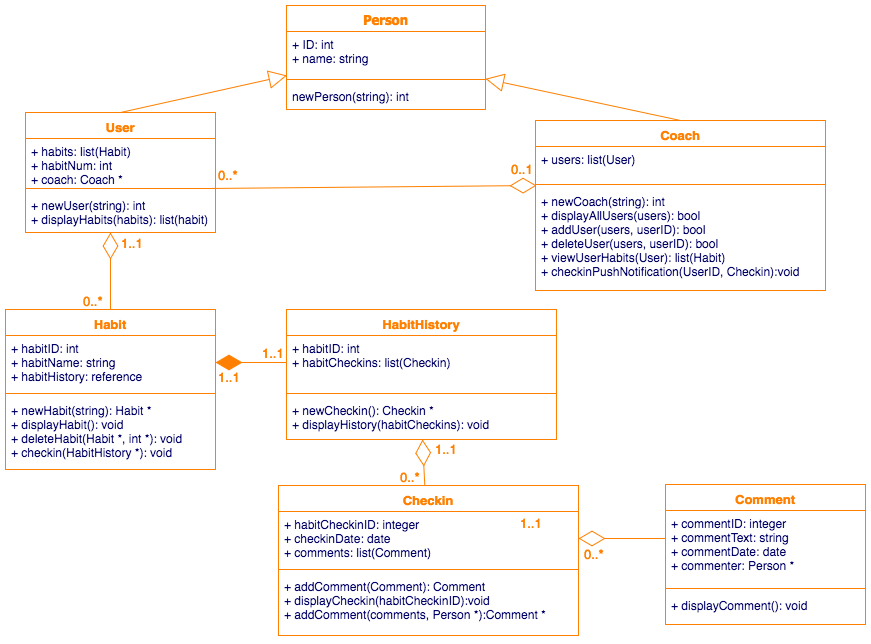

The diagram above was exported from draw.io. Its source (the exported page's mxGraphModel, read from the mxfile embedded in the PNG):
<mxGraphModel dx="948" dy="531" grid="0" gridSize="10" guides="1" tooltips="1" connect="1" arrows="1" fold="1" page="1" pageScale="1" pageWidth="1169" pageHeight="827" math="0" shadow="0">
  <root>
    <mxCell id="0" />
    <mxCell id="1" parent="0" />
    <mxCell id="41fe28ffb9dbdb2c-1" value="Habit" style="swimlane;fontStyle=1;align=center;verticalAlign=top;childLayout=stackLayout;horizontal=1;startSize=26;horizontalStack=0;resizeParent=1;resizeParentMax=0;resizeLast=0;collapsible=1;marginBottom=0;swimlaneFillColor=#ffffff;strokeColor=#FF8000;strokeWidth=1;fillColor=none;fontSize=13;fontColor=#FF8000;" vertex="1" parent="1">
      <mxGeometry x="140" y="345" width="210" height="160" as="geometry">
        <mxRectangle x="10" y="120" width="60" height="26" as="alternateBounds" />
      </mxGeometry>
    </mxCell>
    <mxCell id="41fe28ffb9dbdb2c-2" value="+ habitID: int&#10;+ habitName: string&#10;+ habitHistory: reference" style="text;strokeColor=none;fillColor=none;align=left;verticalAlign=top;spacingLeft=4;spacingRight=4;overflow=hidden;rotatable=0;points=[[0,0.5],[1,0.5]];portConstraint=eastwest;fontColor=#000066;" vertex="1" parent="41fe28ffb9dbdb2c-1">
      <mxGeometry y="26" width="210" height="54" as="geometry" />
    </mxCell>
    <mxCell id="41fe28ffb9dbdb2c-3" value="" style="line;strokeWidth=1;fillColor=none;align=left;verticalAlign=middle;spacingTop=-1;spacingLeft=3;spacingRight=3;rotatable=0;labelPosition=right;points=[];portConstraint=eastwest;fontColor=#000066;strokeColor=#FF8000;" vertex="1" parent="41fe28ffb9dbdb2c-1">
      <mxGeometry y="80" width="210" height="8" as="geometry" />
    </mxCell>
    <mxCell id="41fe28ffb9dbdb2c-4" value="+ newHabit(string): Habit *&#10;+ displayHabit(): void&#10;+ deleteHabit(Habit *, int *): void&#10;+ checkin(HabitHistory *): void" style="text;strokeColor=none;fillColor=none;align=left;verticalAlign=top;spacingLeft=4;spacingRight=4;overflow=hidden;rotatable=0;points=[[0,0.5],[1,0.5]];portConstraint=eastwest;fontColor=#000066;" vertex="1" parent="41fe28ffb9dbdb2c-1">
      <mxGeometry y="88" width="210" height="72" as="geometry" />
    </mxCell>
    <mxCell id="41fe28ffb9dbdb2c-8" value="" style="endArrow=diamondThin;endFill=0;endSize=24;html=1;strokeColor=#FF8000;fontSize=13;fontColor=#000066;exitX=0.5;exitY=0;entryX=0.447;entryY=1;entryPerimeter=0;" edge="1" parent="1" source="41fe28ffb9dbdb2c-1" target="41fe28ffb9dbdb2c-25">
      <mxGeometry width="160" relative="1" as="geometry">
        <mxPoint x="160" y="527" as="sourcePoint" />
        <mxPoint x="244" y="277" as="targetPoint" />
      </mxGeometry>
    </mxCell>
    <mxCell id="41fe28ffb9dbdb2c-9" value="" style="endArrow=diamondThin;endFill=1;endSize=24;html=1;strokeColor=#FF8000;fontSize=13;fontColor=#000066;exitX=0;exitY=0.5;" edge="1" parent="1" source="41fe28ffb9dbdb2c-19" target="41fe28ffb9dbdb2c-2">
      <mxGeometry width="160" relative="1" as="geometry">
        <mxPoint x="366" y="385" as="sourcePoint" />
        <mxPoint x="310" y="386" as="targetPoint" />
      </mxGeometry>
    </mxCell>
    <mxCell id="41fe28ffb9dbdb2c-10" value="1..1" style="text;html=1;resizable=0;points=[];autosize=1;align=left;verticalAlign=top;spacingTop=-4;fontSize=13;fontColor=#000066;" vertex="1" parent="1">
      <mxGeometry x="250" y="225" width="40" height="20" as="geometry" />
    </mxCell>
    <mxCell id="41fe28ffb9dbdb2c-11" value="0..*" style="text;html=1;resizable=0;points=[];autosize=1;align=left;verticalAlign=top;spacingTop=-4;fontSize=13;fontColor=#FF8000;" vertex="1" parent="1">
      <mxGeometry x="216" y="327" width="40" height="20" as="geometry" />
    </mxCell>
    <mxCell id="41fe28ffb9dbdb2c-12" value="1..1" style="text;html=1;resizable=0;points=[];autosize=1;align=left;verticalAlign=top;spacingTop=-4;fontSize=13;fontColor=#FF8000;" vertex="1" parent="1">
      <mxGeometry x="395" y="379" width="40" height="20" as="geometry" />
    </mxCell>
    <mxCell id="41fe28ffb9dbdb2c-13" value="1..1" style="text;html=1;resizable=0;points=[];autosize=1;align=left;verticalAlign=top;spacingTop=-4;fontSize=13;fontColor=#FF8000;" vertex="1" parent="1">
      <mxGeometry x="351" y="403" width="40" height="20" as="geometry" />
    </mxCell>
    <mxCell id="41fe28ffb9dbdb2c-14" value="Checkin" style="swimlane;fontStyle=1;align=center;verticalAlign=top;childLayout=stackLayout;horizontal=1;startSize=26;horizontalStack=0;resizeParent=1;resizeParentMax=0;resizeLast=0;collapsible=1;marginBottom=0;swimlaneFillColor=#ffffff;strokeColor=#FF8000;strokeWidth=1;fillColor=none;fontSize=13;fontColor=#FF8000;" vertex="1" parent="1">
      <mxGeometry x="413" y="521" width="300" height="150" as="geometry">
        <mxRectangle x="10" y="120" width="60" height="26" as="alternateBounds" />
      </mxGeometry>
    </mxCell>
    <mxCell id="41fe28ffb9dbdb2c-15" value="+ habitCheckinID: integer&#10;+ checkinDate: date&#10;+ comments: list(Comment)" style="text;strokeColor=none;fillColor=none;align=left;verticalAlign=top;spacingLeft=4;spacingRight=4;overflow=hidden;rotatable=0;points=[[0,0.5],[1,0.5]];portConstraint=eastwest;fontColor=#000066;" vertex="1" parent="41fe28ffb9dbdb2c-14">
      <mxGeometry y="26" width="300" height="54" as="geometry" />
    </mxCell>
    <mxCell id="41fe28ffb9dbdb2c-16" value="" style="line;strokeWidth=1;fillColor=none;align=left;verticalAlign=middle;spacingTop=-1;spacingLeft=3;spacingRight=3;rotatable=0;labelPosition=right;points=[];portConstraint=eastwest;fontColor=#000066;strokeColor=#FF8000;" vertex="1" parent="41fe28ffb9dbdb2c-14">
      <mxGeometry y="80" width="300" height="8" as="geometry" />
    </mxCell>
    <mxCell id="41fe28ffb9dbdb2c-17" value="+ addComment(Comment): Comment&#10;+ displayCheckin(habitCheckinID):void&#10;+ addComment(comments, Person *):Comment *" style="text;strokeColor=none;fillColor=none;align=left;verticalAlign=top;spacingLeft=4;spacingRight=4;overflow=hidden;rotatable=0;points=[[0,0.5],[1,0.5]];portConstraint=eastwest;fontColor=#000066;" vertex="1" parent="41fe28ffb9dbdb2c-14">
      <mxGeometry y="88" width="300" height="62" as="geometry" />
    </mxCell>
    <mxCell id="41fe28ffb9dbdb2c-18" value="HabitHistory" style="swimlane;fontStyle=1;align=center;verticalAlign=top;childLayout=stackLayout;horizontal=1;startSize=26;horizontalStack=0;resizeParent=1;resizeParentMax=0;resizeLast=0;collapsible=1;marginBottom=0;swimlaneFillColor=#ffffff;strokeColor=#FF8000;strokeWidth=1;fillColor=none;fontSize=13;fontColor=#FF8000;" vertex="1" parent="1">
      <mxGeometry x="421" y="345" width="270" height="130" as="geometry" />
    </mxCell>
    <mxCell id="41fe28ffb9dbdb2c-19" value="+ habitID: int&#10;+ habitCheckins: list(Checkin)" style="text;strokeColor=none;fillColor=none;align=left;verticalAlign=top;spacingLeft=4;spacingRight=4;overflow=hidden;rotatable=0;points=[[0,0.5],[1,0.5]];portConstraint=eastwest;fontColor=#000066;" vertex="1" parent="41fe28ffb9dbdb2c-18">
      <mxGeometry y="26" width="270" height="54" as="geometry" />
    </mxCell>
    <mxCell id="41fe28ffb9dbdb2c-20" value="" style="line;strokeWidth=1;fillColor=none;align=left;verticalAlign=middle;spacingTop=-1;spacingLeft=3;spacingRight=3;rotatable=0;labelPosition=right;points=[];portConstraint=eastwest;fontColor=#000066;strokeColor=#FF8000;" vertex="1" parent="41fe28ffb9dbdb2c-18">
      <mxGeometry y="80" width="270" height="8" as="geometry" />
    </mxCell>
    <mxCell id="41fe28ffb9dbdb2c-21" value="+ newCheckin(): Checkin *&#10;+ displayHistory(habitCheckins): void" style="text;strokeColor=none;fillColor=none;align=left;verticalAlign=top;spacingLeft=4;spacingRight=4;overflow=hidden;rotatable=0;points=[[0,0.5],[1,0.5]];portConstraint=eastwest;fontColor=#000066;" vertex="1" parent="41fe28ffb9dbdb2c-18">
      <mxGeometry y="88" width="270" height="42" as="geometry" />
    </mxCell>
    <mxCell id="41fe28ffb9dbdb2c-22" value="User" style="swimlane;fontStyle=1;align=center;verticalAlign=top;childLayout=stackLayout;horizontal=1;startSize=26;horizontalStack=0;resizeParent=1;resizeParentMax=0;resizeLast=0;collapsible=1;marginBottom=0;swimlaneFillColor=#ffffff;strokeColor=#FF8000;strokeWidth=1;fillColor=none;fontSize=13;fontColor=#FF8000;" vertex="1" parent="1">
      <mxGeometry x="160" y="148" width="190" height="120" as="geometry" />
    </mxCell>
    <mxCell id="41fe28ffb9dbdb2c-23" value="+ habits: list(Habit)&#10;+ habitNum: int&#10;+ coach: Coach *" style="text;strokeColor=none;fillColor=none;align=left;verticalAlign=top;spacingLeft=4;spacingRight=4;overflow=hidden;rotatable=0;points=[[0,0.5],[1,0.5]];portConstraint=eastwest;fontColor=#000066;" vertex="1" parent="41fe28ffb9dbdb2c-22">
      <mxGeometry y="26" width="190" height="46" as="geometry" />
    </mxCell>
    <mxCell id="41fe28ffb9dbdb2c-24" value="" style="line;strokeWidth=1;fillColor=none;align=left;verticalAlign=middle;spacingTop=-1;spacingLeft=3;spacingRight=3;rotatable=0;labelPosition=right;points=[];portConstraint=eastwest;fontColor=#000066;strokeColor=#FF8000;" vertex="1" parent="41fe28ffb9dbdb2c-22">
      <mxGeometry y="72" width="190" height="8" as="geometry" />
    </mxCell>
    <mxCell id="41fe28ffb9dbdb2c-25" value="+ newUser(string): int&#10;+ displayHabits(habits): list(habit)" style="text;strokeColor=none;fillColor=none;align=left;verticalAlign=top;spacingLeft=4;spacingRight=4;overflow=hidden;rotatable=0;points=[[0,0.5],[1,0.5]];portConstraint=eastwest;fontColor=#000066;" vertex="1" parent="41fe28ffb9dbdb2c-22">
      <mxGeometry y="80" width="190" height="40" as="geometry" />
    </mxCell>
    <mxCell id="41fe28ffb9dbdb2c-26" value="Coach" style="swimlane;fontStyle=1;align=center;verticalAlign=top;childLayout=stackLayout;horizontal=1;startSize=26;horizontalStack=0;resizeParent=1;resizeParentMax=0;resizeLast=0;collapsible=1;marginBottom=0;swimlaneFillColor=#ffffff;strokeColor=#FF8000;strokeWidth=1;fillColor=none;fontSize=13;fontColor=#FF8000;" vertex="1" parent="1">
      <mxGeometry x="670" y="156" width="290" height="170" as="geometry" />
    </mxCell>
    <mxCell id="41fe28ffb9dbdb2c-27" value="+ users: list(User)" style="text;strokeColor=none;fillColor=none;align=left;verticalAlign=top;spacingLeft=4;spacingRight=4;overflow=hidden;rotatable=0;points=[[0,0.5],[1,0.5]];portConstraint=eastwest;fontColor=#000066;" vertex="1" parent="41fe28ffb9dbdb2c-26">
      <mxGeometry y="26" width="290" height="34" as="geometry" />
    </mxCell>
    <mxCell id="41fe28ffb9dbdb2c-28" value="" style="line;strokeWidth=1;fillColor=none;align=left;verticalAlign=middle;spacingTop=-1;spacingLeft=3;spacingRight=3;rotatable=0;labelPosition=right;points=[];portConstraint=eastwest;fontColor=#000066;strokeColor=#FF8000;" vertex="1" parent="41fe28ffb9dbdb2c-26">
      <mxGeometry y="60" width="290" height="8" as="geometry" />
    </mxCell>
    <mxCell id="41fe28ffb9dbdb2c-29" value="+ newCoach(string): int&#10;+ displayAllUsers(users): bool&#10;+ addUser(users, userID): bool&#10;+ deleteUser(users, userID): bool&#10;+ viewUserHabits(User): list(Habit)&#10;+ checkinPushNotification(UserID, Checkin):void" style="text;strokeColor=none;fillColor=none;align=left;verticalAlign=top;spacingLeft=4;spacingRight=4;overflow=hidden;rotatable=0;points=[[0,0.5],[1,0.5]];portConstraint=eastwest;fontColor=#000066;" vertex="1" parent="41fe28ffb9dbdb2c-26">
      <mxGeometry y="68" width="290" height="102" as="geometry" />
    </mxCell>
    <mxCell id="41fe28ffb9dbdb2c-33" value="1..1" style="text;html=1;resizable=0;points=[];autosize=1;align=left;verticalAlign=top;spacingTop=-4;fontSize=13;fontColor=#FF8000;" vertex="1" parent="1">
      <mxGeometry x="254" y="269" width="40" height="20" as="geometry" />
    </mxCell>
    <mxCell id="41fe28ffb9dbdb2c-34" value="" style="endArrow=diamondThin;endFill=0;endSize=24;html=1;strokeColor=#FF8000;fontSize=13;fontColor=#000066;spacing=0;" edge="1" parent="1" source="41fe28ffb9dbdb2c-14" target="41fe28ffb9dbdb2c-21">
      <mxGeometry width="160" relative="1" as="geometry">
        <mxPoint x="531" y="554" as="sourcePoint" />
        <mxPoint x="480" y="320" as="targetPoint" />
      </mxGeometry>
    </mxCell>
    <mxCell id="41fe28ffb9dbdb2c-35" value="1..1" style="text;html=1;resizable=0;points=[];autosize=1;align=left;verticalAlign=top;spacingTop=-4;fontSize=13;fontColor=#FF8000;" vertex="1" parent="1">
      <mxGeometry x="568" y="475" width="40" height="20" as="geometry" />
    </mxCell>
    <mxCell id="41fe28ffb9dbdb2c-36" value="0..*" style="text;html=1;resizable=0;points=[];autosize=1;align=left;verticalAlign=top;spacingTop=-4;fontSize=13;fontColor=#FF8000;" vertex="1" parent="1">
      <mxGeometry x="533" y="503" width="40" height="20" as="geometry" />
    </mxCell>
    <mxCell id="41fe28ffb9dbdb2c-37" value="" style="endArrow=block;endSize=16;endFill=0;html=1;strokeColor=#FF8000;fontSize=13;fontColor=#000066;exitX=0.5;exitY=0;" edge="1" parent="1" source="41fe28ffb9dbdb2c-22" target="2743ce97418336eb-2">
      <mxGeometry width="160" relative="1" as="geometry">
        <mxPoint x="390" y="237" as="sourcePoint" />
        <mxPoint x="420" y="86" as="targetPoint" />
      </mxGeometry>
    </mxCell>
    <mxCell id="41fe28ffb9dbdb2c-38" value="" style="endArrow=block;endSize=16;endFill=0;html=1;strokeColor=#FF8000;fontSize=13;fontColor=#000066;exitX=0.5;exitY=0;" edge="1" parent="1" source="41fe28ffb9dbdb2c-26" target="2743ce97418336eb-1">
      <mxGeometry width="160" relative="1" as="geometry">
        <mxPoint x="265" y="158" as="sourcePoint" />
        <mxPoint x="620" y="86" as="targetPoint" />
      </mxGeometry>
    </mxCell>
    <mxCell id="41fe28ffb9dbdb2c-39" value="" style="endArrow=diamondThin;endFill=0;endSize=24;html=1;strokeColor=#FF8000;fontSize=13;fontColor=#000066;entryX=1;entryY=0.5;exitX=0.005;exitY=0.378;exitPerimeter=0;" edge="1" parent="1" source="2743ce97418336eb-14" target="41fe28ffb9dbdb2c-15">
      <mxGeometry width="160" relative="1" as="geometry">
        <mxPoint x="803" y="573" as="sourcePoint" />
        <mxPoint x="543" y="485" as="targetPoint" />
      </mxGeometry>
    </mxCell>
    <mxCell id="41fe28ffb9dbdb2c-40" value="1..1" style="text;html=1;resizable=0;points=[];autosize=1;align=left;verticalAlign=top;spacingTop=-4;fontSize=13;fontColor=#FF8000;" vertex="1" parent="1">
      <mxGeometry x="653" y="549" width="40" height="20" as="geometry" />
    </mxCell>
    <mxCell id="41fe28ffb9dbdb2c-41" value="0..*" style="text;html=1;resizable=0;points=[];autosize=1;align=left;verticalAlign=top;spacingTop=-4;fontSize=13;fontColor=#FF8000;" vertex="1" parent="1">
      <mxGeometry x="717" y="580" width="40" height="20" as="geometry" />
    </mxCell>
    <mxCell id="41fe28ffb9dbdb2c-42" value="" style="endArrow=diamondThin;endFill=0;endSize=24;html=1;strokeColor=#FF8000;fontSize=13;fontColor=#000066;exitX=0.958;exitY=0.5;exitPerimeter=0;entryX=0.005;entryY=1.147;entryPerimeter=0;" edge="1" parent="1" source="41fe28ffb9dbdb2c-24" target="41fe28ffb9dbdb2c-27">
      <mxGeometry width="160" relative="1" as="geometry">
        <mxPoint x="255" y="355" as="sourcePoint" />
        <mxPoint x="255" y="262" as="targetPoint" />
      </mxGeometry>
    </mxCell>
    <mxCell id="41fe28ffb9dbdb2c-43" value="0..1" style="text;html=1;resizable=0;points=[];autosize=1;align=left;verticalAlign=top;spacingTop=-4;fontSize=13;fontColor=#FF8000;" vertex="1" parent="1">
      <mxGeometry x="644" y="195" width="40" height="20" as="geometry" />
    </mxCell>
    <mxCell id="41fe28ffb9dbdb2c-44" value="0..*" style="text;html=1;resizable=0;points=[];autosize=1;align=left;verticalAlign=top;spacingTop=-4;fontSize=13;fontColor=#FF8000;" vertex="1" parent="1">
      <mxGeometry x="351" y="201" width="40" height="20" as="geometry" />
    </mxCell>
    <mxCell id="2743ce97418336eb-1" value="Person" style="swimlane;fontStyle=1;align=center;verticalAlign=top;childLayout=stackLayout;horizontal=1;startSize=26;horizontalStack=0;resizeParent=1;resizeParentMax=0;resizeLast=0;collapsible=1;marginBottom=0;swimlaneFillColor=#ffffff;strokeColor=#FF8000;fillColor=#ffffff;fontFamily=Tahoma;fontSize=13;fontColor=#FF8000;" vertex="1" parent="1">
      <mxGeometry x="421" y="41" width="199" height="104" as="geometry" />
    </mxCell>
    <mxCell id="2743ce97418336eb-2" value="+ ID: int&#10;+ name: string" style="text;strokeColor=none;fillColor=none;align=left;verticalAlign=top;spacingLeft=4;spacingRight=4;overflow=hidden;rotatable=0;points=[[0,0.5],[1,0.5]];portConstraint=eastwest;fontColor=#000066;" vertex="1" parent="2743ce97418336eb-1">
      <mxGeometry y="26" width="199" height="44" as="geometry" />
    </mxCell>
    <mxCell id="2743ce97418336eb-3" value="" style="line;strokeWidth=1;fillColor=none;align=left;verticalAlign=middle;spacingTop=-1;spacingLeft=3;spacingRight=3;rotatable=0;labelPosition=right;points=[];portConstraint=eastwest;fontColor=#FF8000;strokeColor=#FF8000;" vertex="1" parent="2743ce97418336eb-1">
      <mxGeometry y="70" width="199" height="8" as="geometry" />
    </mxCell>
    <mxCell id="2743ce97418336eb-4" value="newPerson(string): int" style="text;strokeColor=none;fillColor=none;align=left;verticalAlign=top;spacingLeft=4;spacingRight=4;overflow=hidden;rotatable=0;points=[[0,0.5],[1,0.5]];portConstraint=eastwest;fontColor=#000066;" vertex="1" parent="2743ce97418336eb-1">
      <mxGeometry y="78" width="199" height="26" as="geometry" />
    </mxCell>
    <mxCell id="2743ce97418336eb-13" value="Comment" style="swimlane;fontStyle=1;align=center;verticalAlign=top;childLayout=stackLayout;horizontal=1;startSize=26;horizontalStack=0;resizeParent=1;resizeParentMax=0;resizeLast=0;collapsible=1;marginBottom=0;swimlaneFillColor=#ffffff;strokeColor=#FF8000;strokeWidth=1;fillColor=none;fontSize=13;fontColor=#FF8000;" vertex="1" parent="1">
      <mxGeometry x="800" y="520" width="200" height="140" as="geometry" />
    </mxCell>
    <mxCell id="2743ce97418336eb-14" value="+ commentID: integer&#10;+ commentText: string&#10;+ commentDate: date&#10;+ commenter: Person *" style="text;strokeColor=none;fillColor=none;align=left;verticalAlign=top;spacingLeft=4;spacingRight=4;overflow=hidden;rotatable=0;points=[[0,0.5],[1,0.5]];portConstraint=eastwest;fontColor=#000066;" vertex="1" parent="2743ce97418336eb-13">
      <mxGeometry y="26" width="200" height="74" as="geometry" />
    </mxCell>
    <mxCell id="2743ce97418336eb-15" value="" style="line;strokeWidth=1;fillColor=none;align=left;verticalAlign=middle;spacingTop=-1;spacingLeft=3;spacingRight=3;rotatable=0;labelPosition=right;points=[];portConstraint=eastwest;fontColor=#000066;strokeColor=#FF8000;" vertex="1" parent="2743ce97418336eb-13">
      <mxGeometry y="100" width="200" height="8" as="geometry" />
    </mxCell>
    <mxCell id="2743ce97418336eb-16" value="+ displayComment(): void" style="text;strokeColor=none;fillColor=none;align=left;verticalAlign=top;spacingLeft=4;spacingRight=4;overflow=hidden;rotatable=0;points=[[0,0.5],[1,0.5]];portConstraint=eastwest;fontColor=#000066;" vertex="1" parent="2743ce97418336eb-13">
      <mxGeometry y="108" width="200" height="32" as="geometry" />
    </mxCell>
  </root>
</mxGraphModel>